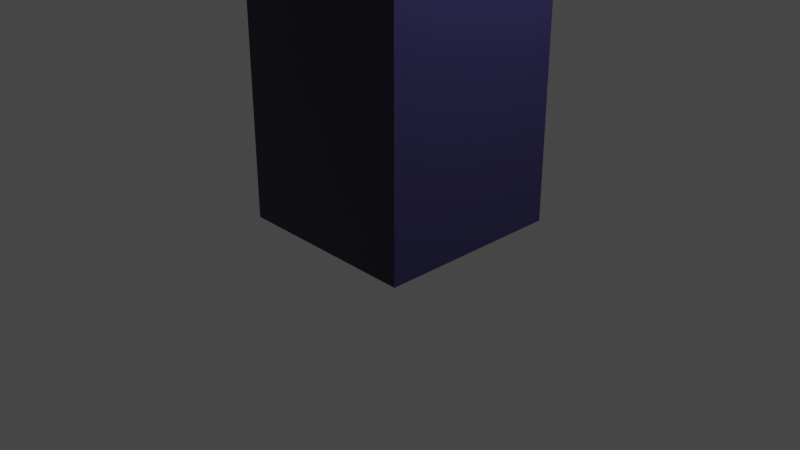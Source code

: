 # Source: tower.blend  (saved by Blender 3.2.14; exported with 4.5.12 LTS)
import bpy
from mathutils import Matrix  # noqa: F401  (used for matrix-valued properties, if any)

bpy.ops.wm.read_factory_settings(use_empty=True)
scene = bpy.context.scene
scene.name = 'Scene'

# ---- collections
col_collection = bpy.data.collections.new('Collection'); scene.collection.children.link(col_collection)

# ---- materials (node trees are filled in below, after node groups)
mat_material = bpy.data.materials.new('Material')
mat_material.alpha_threshold = 0.0
mat_material.use_transparent_shadow = False
mat_material.line_color = (0.0, 0.0, 0.0, 1.0)

# ---- material node trees
mat_material.use_nodes = True; mat_material.node_tree.nodes.clear()
_N = mat_material.node_tree.nodes; _L = mat_material.node_tree.links
n0 = _N.new('ShaderNodeOutputMaterial'); n0.name = 'Material Output'; n0.location = (300, 300)
n1 = _N.new('ShaderNodeBsdfPrincipled'); n1.name = 'Principled BSDF'; n1.location = (10, 300)
n1.distribution = 'GGX'
n1.subsurface_method = 'RANDOM_WALK_SKIN'
n1.inputs[0].default_value = (0.02053, 0.01693, 0.06372, 1.0)
n1.inputs[2].default_value = 0.4
n1.inputs[3].default_value = 1.45
n1.inputs[27].default_value = (0.0, 0.0, 0.0, 1.0)
n1.inputs[28].default_value = 1.0
_L.new(n1.outputs[0], n0.inputs[0])
n0.is_active_output = True

# ---- world
world_world = bpy.data.worlds.new('World'); scene.world = world_world
world_world.use_nodes = True; world_world.node_tree.nodes.clear()
_N = world_world.node_tree.nodes; _L = world_world.node_tree.links
n0 = _N.new('ShaderNodeOutputWorld'); n0.name = 'World Output'; n0.location = (300, 300)
n1 = _N.new('ShaderNodeBackground'); n1.name = 'Background'; n1.location = (10, 300)
n1.inputs[0].default_value = (0.05088, 0.05088, 0.05088, 1.0)
_L.new(n1.outputs[0], n0.inputs[0])
n0.is_active_output = True
world_world.color = (0.05088, 0.05088, 0.05088)
world_world.use_sun_shadow = False
world_world.sun_shadow_jitter_overblur = 0.0

# ---- cameras
cam_camera = bpy.data.cameras.new('Camera')
cam_camera.clip_end = 100.0
cam_camera.ortho_scale = 7.314

# ---- lights
light_light = bpy.data.lights.new('Light', 'POINT')
light_light.transmission_factor = 0.0
light_light.energy = 1000.0
light_light.shadow_soft_size = 0.1
light_light.shadow_maximum_resolution = 0.006
light_light.use_absolute_resolution = True

# ---- meshes
me_cube = bpy.data.meshes.new('Cube')
me_cube.from_pydata([(0.7283, 0.7283, 12.0), (1.0, 1.0, 0.0), (0.7283, -0.7283, 12.0), (1.0, -1.0, 0.0), (-0.7283, 0.7283, 12.0), (-1.0, 1.0, 0.0), (-0.7283, -0.7283, 12.0), (-1.0, -1.0, 0.0), (1.0, -1.0, 12.0), (-1.0, -1.0, 12.0), (1.0, 1.0, 12.0), (-1.0, 1.0, 12.0), (0.4358, -0.4358, 13.0), (-0.4358, -0.4358, 13.0), (0.4358, 0.4358, 13.0), (-0.4358, 0.4358, 13.0), (0.7283, -0.7283, 13.0), (-0.7283, -0.7283, 13.0), (0.7283, 0.7283, 13.0), (-0.7283, 0.7283, 13.0), (0.2279, -0.2279, 15.0), (-0.2279, -0.2279, 15.0), (0.2279, 0.2279, 15.0), (-0.2279, 0.2279, 15.0), (0.4358, -0.4358, 15.0), (-0.4358, -0.4358, 15.0), (0.4358, 0.4358, 15.0), (-0.4358, 0.4358, 15.0), (0.2279, -0.2279, 18.0), (-0.2279, -0.2279, 18.0), (0.2279, 0.2279, 18.0), (-0.2279, 0.2279, 18.0), (0.05435, -0.05435, 18.38), (-0.05435, -0.05435, 18.38), (0.05435, 0.05435, 18.38), (-0.05435, 0.05435, 18.38)], [], [(4, 6, 17, 19), (3, 8, 9, 7), (7, 9, 11, 5), (5, 1, 3, 7), (1, 10, 8, 3), (5, 11, 10, 1), (2, 6, 9, 8), (0, 2, 8, 10), (6, 4, 11, 9), (4, 0, 10, 11), (14, 15, 27, 26), (6, 2, 16, 17), (0, 4, 19, 18), (2, 0, 18, 16), (12, 13, 17, 16), (14, 12, 16, 18), (13, 15, 19, 17), (15, 14, 18, 19), (23, 21, 29, 31), (12, 14, 26, 24), (15, 13, 25, 27), (13, 12, 24, 25), (20, 21, 25, 24), (22, 20, 24, 26), (21, 23, 27, 25), (23, 22, 26, 27), (29, 28, 32, 33), (21, 20, 28, 29), (22, 23, 31, 30), (20, 22, 30, 28), (34, 35, 33, 32), (30, 31, 35, 34), (28, 30, 34, 32), (31, 29, 33, 35)])
_uv = me_cube.uv_layers.new(name='UVMap')
_uv.uv.foreach_set('vector', [0.841, 0.534, 0.841, 0.716, 0.841, 0.716, 0.841, 0.534, 0.375, 0.75, 0.625, 0.75, 0.625, 1.0, 0.375, 1.0, 0.375, 0.0, 0.625, 0.0, 0.625, 0.25, 0.375, 0.25, 0.125, 0.5, 0.375, 0.5, 0.375, 0.75, 0.125, 0.75, 0.375, 0.5, 0.625, 0.5, 0.625, 0.75, 0.375, 0.75, 0.375, 0.25, 0.625, 0.25, 0.625, 0.5, 0.375, 0.5, 0.659, 0.716, 0.841, 0.716, 0.875, 0.75, 0.625, 0.75, 0.659, 0.534, 0.659, 0.716, 0.625, 0.75, 0.625, 0.5, 0.841, 0.716, 0.841, 0.534, 0.875, 0.5, 0.875, 0.75, 0.841, 0.534, 0.659, 0.534, 0.625, 0.5, 0.875, 0.5, 0.6955, 0.5705, 0.8045, 0.5705, 0.8045, 0.5705, 0.6955, 0.5705, 0.841, 0.716, 0.659, 0.716, 0.659, 0.716, 0.841, 0.716, 0.659, 0.534, 0.841, 0.534, 0.841, 0.534, 0.659, 0.534, 0.659, 0.716, 0.659, 0.534, 0.659, 0.534, 0.659, 0.716, 0.6955, 0.6795, 0.8045, 0.6795, 0.841, 0.716, 0.659, 0.716, 0.6955, 0.5705, 0.6955, 0.6795, 0.659, 0.716, 0.659, 0.534, 0.8045, 0.6795, 0.8045, 0.5705, 0.841, 0.534, 0.841, 0.716, 0.8045, 0.5705, 0.6955, 0.5705, 0.659, 0.534, 0.841, 0.534, 0.7785, 0.5965, 0.7785, 0.6535, 0.7785, 0.6535, 0.7785, 0.5965, 0.6955, 0.6795, 0.6955, 0.5705, 0.6955, 0.5705, 0.6955, 0.6795, 0.8045, 0.5705, 0.8045, 0.6795, 0.8045, 0.6795, 0.8045, 0.5705, 0.8045, 0.6795, 0.6955, 0.6795, 0.6955, 0.6795, 0.8045, 0.6795, 0.7215, 0.6535, 0.7785, 0.6535, 0.8045, 0.6795, 0.6955, 0.6795, 0.7215, 0.5965, 0.7215, 0.6535, 0.6955, 0.6795, 0.6955, 0.5705, 0.7785, 0.6535, 0.7785, 0.5965, 0.8045, 0.5705, 0.8045, 0.6795, 0.7785, 0.5965, 0.7215, 0.5965, 0.6955, 0.5705, 0.8045, 0.5705, 0.7785, 0.6535, 0.7215, 0.6535, 0.7215, 0.6535, 0.7785, 0.6535, 0.7785, 0.6535, 0.7215, 0.6535, 0.7215, 0.6535, 0.7785, 0.6535, 0.7215, 0.5965, 0.7785, 0.5965, 0.7785, 0.5965, 0.7215, 0.5965, 0.7215, 0.6535, 0.7215, 0.5965, 0.7215, 0.5965, 0.7215, 0.6535, 0.7215, 0.5965, 0.7785, 0.5965, 0.7785, 0.6535, 0.7215, 0.6535, 0.7215, 0.5965, 0.7785, 0.5965, 0.7785, 0.5965, 0.7215, 0.5965, 0.7215, 0.6535, 0.7215, 0.5965, 0.7215, 0.5965, 0.7215, 0.6535, 0.7785, 0.5965, 0.7785, 0.6535, 0.7785, 0.6535, 0.7785, 0.5965])
me_cube.materials.append(mat_material)
me_cube.use_mirror_vertex_groups = False
me_cube.update()

# ---- objects
ob_cube = bpy.data.objects.new('Cube', me_cube)
ob_light = bpy.data.objects.new('Light', light_light)
ob_camera = bpy.data.objects.new('Camera', cam_camera)

# ---- transforms, parenting, visibility, modifiers, constraints
ob_cube.location = (0.0, 0.0, 0.0)
ob_cube.lock_rotations_4d = False
ob_cube.empty_display_type = 'ARROWS'
ob_cube.lineart.crease_threshold = 0.0
ob_light.location = (4.076, 1.005, 5.904)
ob_light.rotation_euler = (0.6503, 0.05522, 1.866)
ob_light.lock_rotations_4d = False
ob_light.empty_display_type = 'ARROWS'
ob_light.color = (0.0, 0.0, 0.0, 0.0)
ob_light.lineart.crease_threshold = 0.0
ob_camera.location = (7.359, -6.926, 4.958)
ob_camera.rotation_euler = (1.109, 0.0, 0.8149)
ob_camera.lock_rotations_4d = False
ob_camera.empty_display_type = 'ARROWS'
ob_camera.color = (0.0, 0.0, 0.0, 0.0)
ob_camera.display_type = 'WIRE'
ob_camera.lineart.crease_threshold = 0.0

# ---- collection membership
col_collection.objects.link(ob_cube)
col_collection.objects.link(ob_light)
col_collection.objects.link(ob_camera)

# ---- scene / render settings (as saved in the file)
scene.camera = ob_camera
scene.frame_start = 1; scene.frame_end = 250; scene.frame_set(1)
scene.render.engine = 'BLENDER_EEVEE_NEXT'
scene.cycles.sampling_pattern = 'TABULATED_SOBOL'
scene.cycles.use_light_tree = False
scene.view_settings.view_transform = 'Filmic'
bpy.context.view_layer.update()
